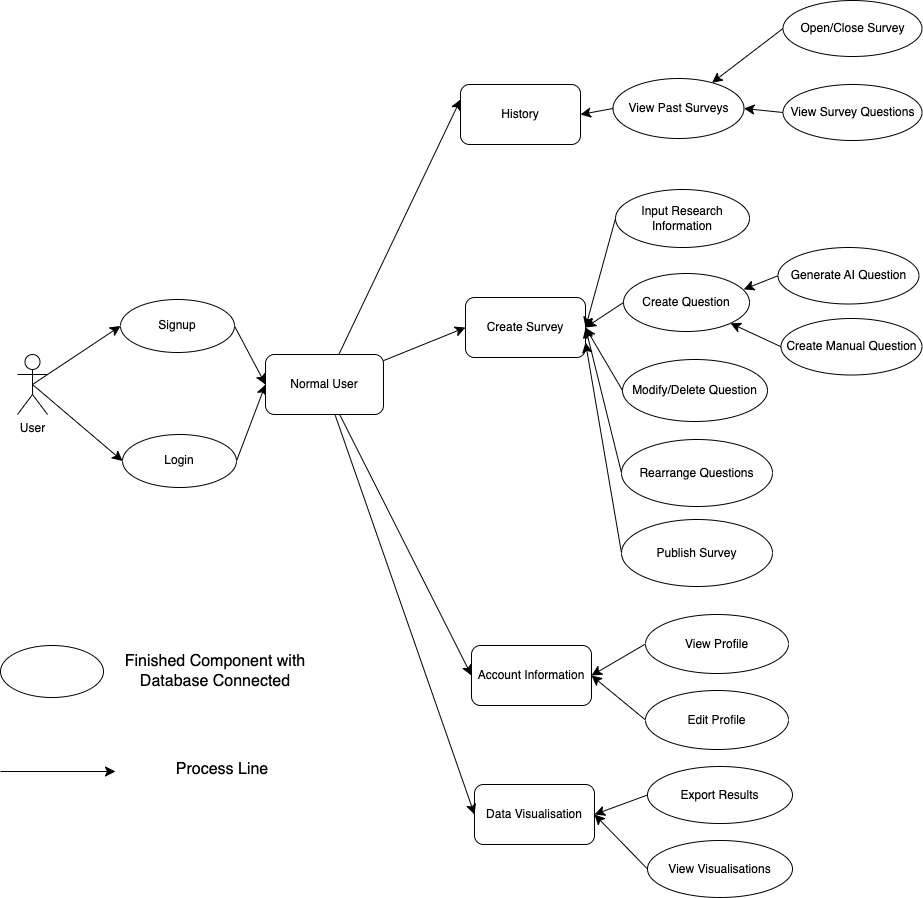

The diagram above was exported from draw.io. Its source (the exported page's mxGraphModel, read from the mxfile embedded in the PNG):
<mxGraphModel dx="1076" dy="1321" grid="0" gridSize="10" guides="1" tooltips="1" connect="1" arrows="1" fold="1" page="0" pageScale="1" pageWidth="827" pageHeight="1169" math="0" shadow="0">
  <root>
    <mxCell id="0" />
    <mxCell id="1" parent="0" />
    <mxCell id="ohtF8HVIQ_45-RyZBVJy-28" style="edgeStyle=none;curved=1;rounded=0;orthogonalLoop=1;jettySize=auto;html=1;exitX=0.5;exitY=0.5;exitDx=0;exitDy=0;exitPerimeter=0;entryX=0;entryY=0.5;entryDx=0;entryDy=0;fontSize=12;startSize=8;endSize=8;" edge="1" parent="1" source="ohtF8HVIQ_45-RyZBVJy-1" target="ohtF8HVIQ_45-RyZBVJy-2">
      <mxGeometry relative="1" as="geometry" />
    </mxCell>
    <mxCell id="ohtF8HVIQ_45-RyZBVJy-29" style="edgeStyle=none;curved=1;rounded=0;orthogonalLoop=1;jettySize=auto;html=1;entryX=0;entryY=0.5;entryDx=0;entryDy=0;fontSize=12;startSize=8;endSize=8;exitX=0.5;exitY=0.5;exitDx=0;exitDy=0;exitPerimeter=0;" edge="1" parent="1" source="ohtF8HVIQ_45-RyZBVJy-1" target="ohtF8HVIQ_45-RyZBVJy-3">
      <mxGeometry relative="1" as="geometry" />
    </mxCell>
    <mxCell id="ohtF8HVIQ_45-RyZBVJy-1" value="User" style="shape=umlActor;verticalLabelPosition=bottom;verticalAlign=top;html=1;outlineConnect=0;" vertex="1" parent="1">
      <mxGeometry x="-39" y="61" width="30" height="60" as="geometry" />
    </mxCell>
    <mxCell id="ohtF8HVIQ_45-RyZBVJy-31" style="edgeStyle=none;curved=1;rounded=0;orthogonalLoop=1;jettySize=auto;html=1;exitX=1;exitY=0.5;exitDx=0;exitDy=0;entryX=0;entryY=0.5;entryDx=0;entryDy=0;fontSize=12;startSize=8;endSize=8;" edge="1" parent="1" source="ohtF8HVIQ_45-RyZBVJy-2" target="ohtF8HVIQ_45-RyZBVJy-8">
      <mxGeometry relative="1" as="geometry" />
    </mxCell>
    <mxCell id="ohtF8HVIQ_45-RyZBVJy-2" value="Signup" style="ellipse;whiteSpace=wrap;html=1;" vertex="1" parent="1">
      <mxGeometry x="64" y="6" width="114" height="53" as="geometry" />
    </mxCell>
    <mxCell id="ohtF8HVIQ_45-RyZBVJy-32" style="edgeStyle=none;curved=1;rounded=0;orthogonalLoop=1;jettySize=auto;html=1;exitX=1;exitY=0.5;exitDx=0;exitDy=0;fontSize=12;startSize=8;endSize=8;entryX=0;entryY=0.5;entryDx=0;entryDy=0;" edge="1" parent="1" source="ohtF8HVIQ_45-RyZBVJy-3" target="ohtF8HVIQ_45-RyZBVJy-8">
      <mxGeometry relative="1" as="geometry">
        <mxPoint x="208.84210526315792" y="89" as="targetPoint" />
      </mxGeometry>
    </mxCell>
    <mxCell id="ohtF8HVIQ_45-RyZBVJy-3" value="Login" style="ellipse;whiteSpace=wrap;html=1;" vertex="1" parent="1">
      <mxGeometry x="66" y="141" width="114" height="53" as="geometry" />
    </mxCell>
    <mxCell id="ohtF8HVIQ_45-RyZBVJy-4" value="Create Survey" style="rounded=1;whiteSpace=wrap;html=1;" vertex="1" parent="1">
      <mxGeometry x="409" y="4" width="120" height="60" as="geometry" />
    </mxCell>
    <mxCell id="ohtF8HVIQ_45-RyZBVJy-5" value="History" style="rounded=1;whiteSpace=wrap;html=1;" vertex="1" parent="1">
      <mxGeometry x="404" y="-209" width="120" height="60" as="geometry" />
    </mxCell>
    <mxCell id="ohtF8HVIQ_45-RyZBVJy-6" value="Account Information&lt;span style=&quot;color: rgba(0, 0, 0, 0); font-family: monospace; font-size: 0px; text-align: start; text-wrap: nowrap;&quot;&gt;%3CmxGraphModel%3E%3Croot%3E%3CmxCell%20id%3D%220%22%2F%3E%3CmxCell%20id%3D%221%22%20parent%3D%220%22%2F%3E%3CmxCell%20id%3D%222%22%20value%3D%22Sign%20up%22%20style%3D%22ellipse%3BwhiteSpace%3Dwrap%3Bhtml%3D1%3B%22%20vertex%3D%221%22%20parent%3D%221%22%3E%3CmxGeometry%20x%3D%22102%22%20y%3D%22-103%22%20width%3D%22114%22%20height%3D%2253%22%20as%3D%22geometry%22%2F%3E%3C%2FmxCell%3E%3C%2Froot%3E%3C%2FmxGraphModel%3E&lt;/span&gt;" style="rounded=1;whiteSpace=wrap;html=1;" vertex="1" parent="1">
      <mxGeometry x="415" y="352" width="120" height="60" as="geometry" />
    </mxCell>
    <mxCell id="ohtF8HVIQ_45-RyZBVJy-7" value="Data Visualisation" style="rounded=1;whiteSpace=wrap;html=1;" vertex="1" parent="1">
      <mxGeometry x="418" y="491" width="120" height="60" as="geometry" />
    </mxCell>
    <mxCell id="ohtF8HVIQ_45-RyZBVJy-33" style="edgeStyle=none;curved=1;rounded=0;orthogonalLoop=1;jettySize=auto;html=1;entryX=0;entryY=0.25;entryDx=0;entryDy=0;fontSize=12;startSize=8;endSize=8;" edge="1" parent="1" source="ohtF8HVIQ_45-RyZBVJy-8" target="ohtF8HVIQ_45-RyZBVJy-5">
      <mxGeometry relative="1" as="geometry" />
    </mxCell>
    <mxCell id="ohtF8HVIQ_45-RyZBVJy-34" style="edgeStyle=none;curved=1;rounded=0;orthogonalLoop=1;jettySize=auto;html=1;entryX=0;entryY=0.5;entryDx=0;entryDy=0;fontSize=12;startSize=8;endSize=8;" edge="1" parent="1" source="ohtF8HVIQ_45-RyZBVJy-8" target="ohtF8HVIQ_45-RyZBVJy-4">
      <mxGeometry relative="1" as="geometry" />
    </mxCell>
    <mxCell id="ohtF8HVIQ_45-RyZBVJy-35" style="edgeStyle=none;curved=1;rounded=0;orthogonalLoop=1;jettySize=auto;html=1;entryX=0;entryY=0.5;entryDx=0;entryDy=0;fontSize=12;startSize=8;endSize=8;" edge="1" parent="1" source="ohtF8HVIQ_45-RyZBVJy-8" target="ohtF8HVIQ_45-RyZBVJy-6">
      <mxGeometry relative="1" as="geometry" />
    </mxCell>
    <mxCell id="ohtF8HVIQ_45-RyZBVJy-36" style="edgeStyle=none;curved=1;rounded=0;orthogonalLoop=1;jettySize=auto;html=1;entryX=0;entryY=0.5;entryDx=0;entryDy=0;fontSize=12;startSize=8;endSize=8;" edge="1" parent="1" source="ohtF8HVIQ_45-RyZBVJy-8" target="ohtF8HVIQ_45-RyZBVJy-7">
      <mxGeometry relative="1" as="geometry" />
    </mxCell>
    <mxCell id="ohtF8HVIQ_45-RyZBVJy-8" value="Normal User" style="rounded=1;whiteSpace=wrap;html=1;" vertex="1" parent="1">
      <mxGeometry x="209" y="61" width="118" height="60" as="geometry" />
    </mxCell>
    <mxCell id="ohtF8HVIQ_45-RyZBVJy-37" style="edgeStyle=none;curved=1;rounded=0;orthogonalLoop=1;jettySize=auto;html=1;exitX=0;exitY=0.5;exitDx=0;exitDy=0;fontSize=12;startSize=8;endSize=8;entryX=1;entryY=0.5;entryDx=0;entryDy=0;" edge="1" parent="1" source="ohtF8HVIQ_45-RyZBVJy-9" target="ohtF8HVIQ_45-RyZBVJy-5">
      <mxGeometry relative="1" as="geometry">
        <mxPoint x="531.5" y="-182.35294117647027" as="targetPoint" />
      </mxGeometry>
    </mxCell>
    <mxCell id="ohtF8HVIQ_45-RyZBVJy-9" value="View Past Surveys" style="ellipse;whiteSpace=wrap;html=1;" vertex="1" parent="1">
      <mxGeometry x="556.5" y="-215" width="131" height="60" as="geometry" />
    </mxCell>
    <mxCell id="ohtF8HVIQ_45-RyZBVJy-39" style="edgeStyle=none;curved=1;rounded=0;orthogonalLoop=1;jettySize=auto;html=1;exitX=0;exitY=0.5;exitDx=0;exitDy=0;fontSize=12;startSize=8;endSize=8;" edge="1" parent="1" source="ohtF8HVIQ_45-RyZBVJy-10" target="ohtF8HVIQ_45-RyZBVJy-9">
      <mxGeometry relative="1" as="geometry" />
    </mxCell>
    <mxCell id="ohtF8HVIQ_45-RyZBVJy-10" value="Open/Close Survey" style="ellipse;whiteSpace=wrap;html=1;" vertex="1" parent="1">
      <mxGeometry x="726.5" y="-293" width="139" height="56" as="geometry" />
    </mxCell>
    <mxCell id="ohtF8HVIQ_45-RyZBVJy-40" style="edgeStyle=none;curved=1;rounded=0;orthogonalLoop=1;jettySize=auto;html=1;exitX=0;exitY=0.5;exitDx=0;exitDy=0;entryX=1;entryY=0.5;entryDx=0;entryDy=0;fontSize=12;startSize=8;endSize=8;" edge="1" parent="1" source="ohtF8HVIQ_45-RyZBVJy-11" target="ohtF8HVIQ_45-RyZBVJy-9">
      <mxGeometry relative="1" as="geometry" />
    </mxCell>
    <mxCell id="ohtF8HVIQ_45-RyZBVJy-11" value="View Survey Questions" style="ellipse;whiteSpace=wrap;html=1;" vertex="1" parent="1">
      <mxGeometry x="726.5" y="-209" width="139" height="56" as="geometry" />
    </mxCell>
    <mxCell id="ohtF8HVIQ_45-RyZBVJy-12" value="Generate AI Question" style="ellipse;whiteSpace=wrap;html=1;" vertex="1" parent="1">
      <mxGeometry x="721.5" y="-46" width="141" height="56.5" as="geometry" />
    </mxCell>
    <mxCell id="ohtF8HVIQ_45-RyZBVJy-43" style="edgeStyle=none;curved=1;rounded=0;orthogonalLoop=1;jettySize=auto;html=1;exitX=0;exitY=0.5;exitDx=0;exitDy=0;entryX=1;entryY=0.5;entryDx=0;entryDy=0;fontSize=12;startSize=8;endSize=8;" edge="1" parent="1" source="ohtF8HVIQ_45-RyZBVJy-14" target="ohtF8HVIQ_45-RyZBVJy-4">
      <mxGeometry relative="1" as="geometry" />
    </mxCell>
    <mxCell id="ohtF8HVIQ_45-RyZBVJy-14" value="Modify/Delete Question" style="ellipse;whiteSpace=wrap;html=1;" vertex="1" parent="1">
      <mxGeometry x="566" y="66" width="145" height="62" as="geometry" />
    </mxCell>
    <mxCell id="ohtF8HVIQ_45-RyZBVJy-44" style="edgeStyle=none;curved=1;rounded=0;orthogonalLoop=1;jettySize=auto;html=1;exitX=0;exitY=0.5;exitDx=0;exitDy=0;entryX=1;entryY=0.5;entryDx=0;entryDy=0;fontSize=12;startSize=8;endSize=8;" edge="1" parent="1" source="ohtF8HVIQ_45-RyZBVJy-17" target="ohtF8HVIQ_45-RyZBVJy-4">
      <mxGeometry relative="1" as="geometry" />
    </mxCell>
    <mxCell id="ohtF8HVIQ_45-RyZBVJy-17" value="Rearrange Questions" style="ellipse;whiteSpace=wrap;html=1;" vertex="1" parent="1">
      <mxGeometry x="565" y="146" width="151" height="67" as="geometry" />
    </mxCell>
    <mxCell id="ohtF8HVIQ_45-RyZBVJy-45" style="edgeStyle=none;curved=1;rounded=0;orthogonalLoop=1;jettySize=auto;html=1;exitX=0;exitY=0.5;exitDx=0;exitDy=0;entryX=1;entryY=0.75;entryDx=0;entryDy=0;fontSize=12;startSize=8;endSize=8;" edge="1" parent="1" source="ohtF8HVIQ_45-RyZBVJy-19" target="ohtF8HVIQ_45-RyZBVJy-4">
      <mxGeometry relative="1" as="geometry" />
    </mxCell>
    <mxCell id="ohtF8HVIQ_45-RyZBVJy-19" value="Publish Survey" style="ellipse;whiteSpace=wrap;html=1;" vertex="1" parent="1">
      <mxGeometry x="565" y="226" width="151" height="67" as="geometry" />
    </mxCell>
    <mxCell id="ohtF8HVIQ_45-RyZBVJy-42" style="edgeStyle=none;curved=1;rounded=0;orthogonalLoop=1;jettySize=auto;html=1;exitX=0;exitY=0.5;exitDx=0;exitDy=0;fontSize=12;startSize=8;endSize=8;" edge="1" parent="1" source="ohtF8HVIQ_45-RyZBVJy-21" target="ohtF8HVIQ_45-RyZBVJy-22">
      <mxGeometry relative="1" as="geometry" />
    </mxCell>
    <mxCell id="ohtF8HVIQ_45-RyZBVJy-21" value="Create Manual Question" style="ellipse;whiteSpace=wrap;html=1;" vertex="1" parent="1">
      <mxGeometry x="724.5" y="25" width="141" height="56.5" as="geometry" />
    </mxCell>
    <mxCell id="ohtF8HVIQ_45-RyZBVJy-38" style="edgeStyle=none;curved=1;rounded=0;orthogonalLoop=1;jettySize=auto;html=1;exitX=0;exitY=0.5;exitDx=0;exitDy=0;entryX=1;entryY=0.5;entryDx=0;entryDy=0;fontSize=12;startSize=8;endSize=8;" edge="1" parent="1" source="ohtF8HVIQ_45-RyZBVJy-22" target="ohtF8HVIQ_45-RyZBVJy-4">
      <mxGeometry relative="1" as="geometry" />
    </mxCell>
    <mxCell id="ohtF8HVIQ_45-RyZBVJy-22" value="Create Question" style="ellipse;whiteSpace=wrap;html=1;" vertex="1" parent="1">
      <mxGeometry x="567" y="-20" width="126" height="58" as="geometry" />
    </mxCell>
    <mxCell id="ohtF8HVIQ_45-RyZBVJy-46" style="edgeStyle=none;curved=1;rounded=0;orthogonalLoop=1;jettySize=auto;html=1;exitX=0;exitY=0.5;exitDx=0;exitDy=0;entryX=1;entryY=0.5;entryDx=0;entryDy=0;fontSize=12;startSize=8;endSize=8;" edge="1" parent="1" source="ohtF8HVIQ_45-RyZBVJy-24" target="ohtF8HVIQ_45-RyZBVJy-6">
      <mxGeometry relative="1" as="geometry" />
    </mxCell>
    <mxCell id="ohtF8HVIQ_45-RyZBVJy-24" value="View Profile" style="ellipse;whiteSpace=wrap;html=1;" vertex="1" parent="1">
      <mxGeometry x="589" y="321" width="143" height="59" as="geometry" />
    </mxCell>
    <mxCell id="ohtF8HVIQ_45-RyZBVJy-47" style="edgeStyle=none;curved=1;rounded=0;orthogonalLoop=1;jettySize=auto;html=1;exitX=0;exitY=0.5;exitDx=0;exitDy=0;fontSize=12;startSize=8;endSize=8;entryX=1;entryY=0.5;entryDx=0;entryDy=0;" edge="1" parent="1" source="ohtF8HVIQ_45-RyZBVJy-25" target="ohtF8HVIQ_45-RyZBVJy-6">
      <mxGeometry relative="1" as="geometry">
        <mxPoint x="535.6842105263158" y="375.8421052631579" as="targetPoint" />
      </mxGeometry>
    </mxCell>
    <mxCell id="ohtF8HVIQ_45-RyZBVJy-25" value="Edit Profile" style="ellipse;whiteSpace=wrap;html=1;" vertex="1" parent="1">
      <mxGeometry x="589" y="397" width="143" height="59" as="geometry" />
    </mxCell>
    <mxCell id="ohtF8HVIQ_45-RyZBVJy-48" style="edgeStyle=none;curved=1;rounded=0;orthogonalLoop=1;jettySize=auto;html=1;exitX=0;exitY=0.5;exitDx=0;exitDy=0;entryX=1;entryY=0.5;entryDx=0;entryDy=0;fontSize=12;startSize=8;endSize=8;" edge="1" parent="1" source="ohtF8HVIQ_45-RyZBVJy-26" target="ohtF8HVIQ_45-RyZBVJy-7">
      <mxGeometry relative="1" as="geometry" />
    </mxCell>
    <mxCell id="ohtF8HVIQ_45-RyZBVJy-26" value="Export Results" style="ellipse;whiteSpace=wrap;html=1;" vertex="1" parent="1">
      <mxGeometry x="591" y="473" width="145" height="57" as="geometry" />
    </mxCell>
    <mxCell id="ohtF8HVIQ_45-RyZBVJy-49" style="edgeStyle=none;curved=1;rounded=0;orthogonalLoop=1;jettySize=auto;html=1;exitX=0;exitY=0.5;exitDx=0;exitDy=0;fontSize=12;startSize=8;endSize=8;entryX=1;entryY=0.5;entryDx=0;entryDy=0;" edge="1" parent="1" source="ohtF8HVIQ_45-RyZBVJy-27" target="ohtF8HVIQ_45-RyZBVJy-7">
      <mxGeometry relative="1" as="geometry">
        <mxPoint x="537.7894736842106" y="519" as="targetPoint" />
      </mxGeometry>
    </mxCell>
    <mxCell id="ohtF8HVIQ_45-RyZBVJy-27" value="View Visualisations" style="ellipse;whiteSpace=wrap;html=1;" vertex="1" parent="1">
      <mxGeometry x="591" y="547" width="145" height="57" as="geometry" />
    </mxCell>
    <mxCell id="ohtF8HVIQ_45-RyZBVJy-41" style="edgeStyle=none;curved=1;rounded=0;orthogonalLoop=1;jettySize=auto;html=1;exitX=0;exitY=0.5;exitDx=0;exitDy=0;entryX=0.954;entryY=0.273;entryDx=0;entryDy=0;entryPerimeter=0;fontSize=12;startSize=8;endSize=8;" edge="1" parent="1" source="ohtF8HVIQ_45-RyZBVJy-12" target="ohtF8HVIQ_45-RyZBVJy-22">
      <mxGeometry relative="1" as="geometry" />
    </mxCell>
    <mxCell id="w2R5syZ4MZ5suJWgqFBx-1" value="" style="ellipse;whiteSpace=wrap;html=1;" vertex="1" parent="1">
      <mxGeometry x="-56" y="352" width="103" height="52" as="geometry" />
    </mxCell>
    <mxCell id="w2R5syZ4MZ5suJWgqFBx-3" value="Finished Component with Database Connected" style="text;strokeColor=none;fillColor=none;html=1;align=center;verticalAlign=middle;whiteSpace=wrap;rounded=0;fontSize=16;" vertex="1" parent="1">
      <mxGeometry x="66" y="363" width="186" height="30" as="geometry" />
    </mxCell>
    <mxCell id="w2R5syZ4MZ5suJWgqFBx-4" value="" style="endArrow=classic;html=1;rounded=0;fontSize=12;startSize=8;endSize=8;curved=1;" edge="1" parent="1">
      <mxGeometry width="50" height="50" relative="1" as="geometry">
        <mxPoint x="-56" y="478" as="sourcePoint" />
        <mxPoint x="59" y="478" as="targetPoint" />
      </mxGeometry>
    </mxCell>
    <mxCell id="w2R5syZ4MZ5suJWgqFBx-6" value="Process Line" style="text;strokeColor=none;fillColor=none;html=1;align=center;verticalAlign=middle;whiteSpace=wrap;rounded=0;fontSize=16;" vertex="1" parent="1">
      <mxGeometry x="73" y="461" width="186" height="30" as="geometry" />
    </mxCell>
    <mxCell id="D8mNhMzsHte4h7D-oD7--1" value="Input Research Information" style="ellipse;whiteSpace=wrap;html=1;" vertex="1" parent="1">
      <mxGeometry x="559" y="-104" width="134" height="58" as="geometry" />
    </mxCell>
    <mxCell id="D8mNhMzsHte4h7D-oD7--3" style="edgeStyle=none;curved=1;rounded=0;orthogonalLoop=1;jettySize=auto;html=1;exitX=0;exitY=0.5;exitDx=0;exitDy=0;entryX=1;entryY=0.5;entryDx=0;entryDy=0;fontSize=12;startSize=8;endSize=8;" edge="1" parent="1" source="D8mNhMzsHte4h7D-oD7--1" target="ohtF8HVIQ_45-RyZBVJy-4">
      <mxGeometry relative="1" as="geometry">
        <mxPoint x="577" y="19" as="sourcePoint" />
        <mxPoint x="539" y="44" as="targetPoint" />
      </mxGeometry>
    </mxCell>
  </root>
</mxGraphModel>